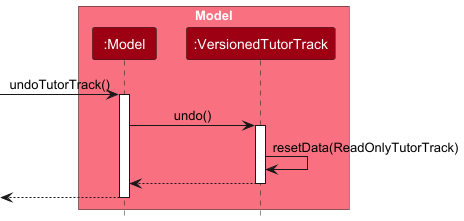

The diagram above was rendered by PlantUML. Its source (embedded in the PNG):
@startuml
!include style.puml
skinparam ArrowFontStyle plain

box "Model" MODEL_COLOR_T1
    participant ":Model" as Model MODEL_COLOR
    participant ":VersionedTutorTrack" as VersionedTutorTrack MODEL_COLOR
end box

[-> Model : undoTutorTrack()
activate Model

Model -> VersionedTutorTrack : undo()
activate VersionedTutorTrack

VersionedTutorTrack -> VersionedTutorTrack : resetData(ReadOnlyTutorTrack)
VersionedTutorTrack --> Model
deactivate VersionedTutorTrack

[<-- Model
deactivate Model

@enduml